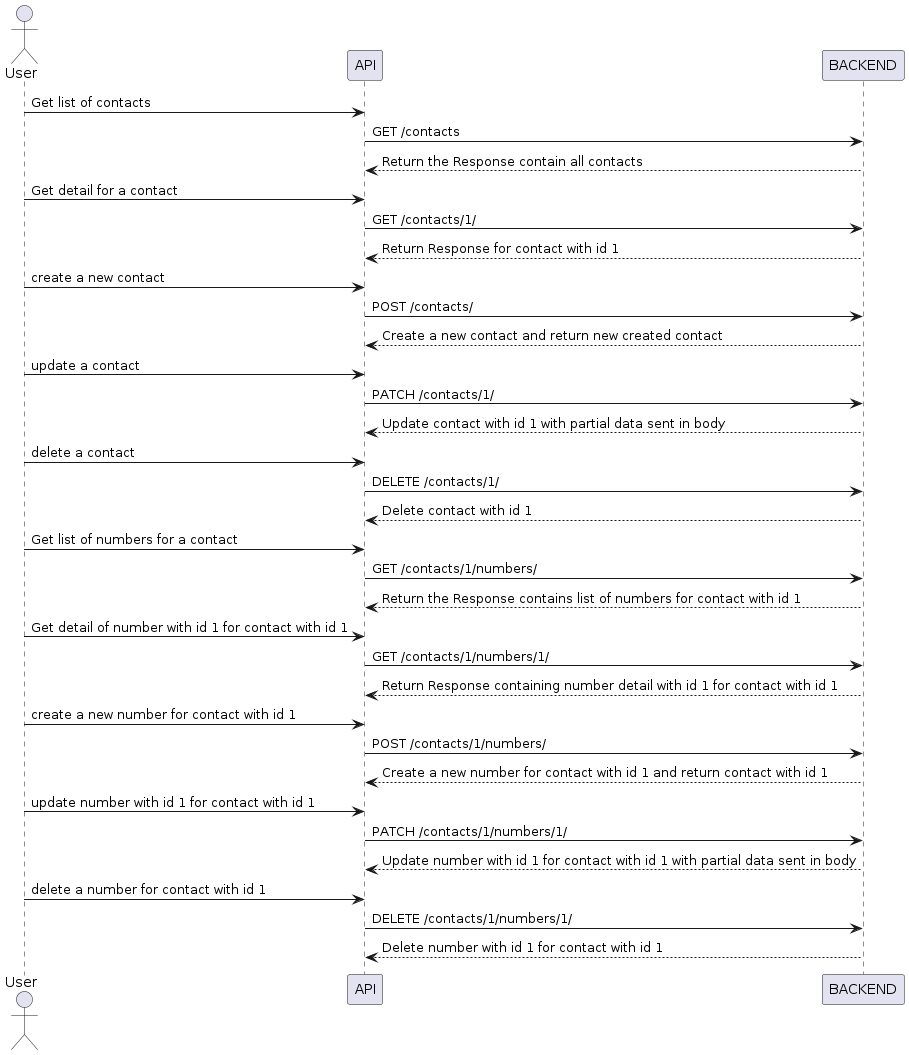

The diagram above was rendered by PlantUML. Its source (embedded in the PNG):
@startuml
actor User

User -> API:Get list of contacts
API -> BACKEND:GET /contacts
BACKEND --> API:Return the Response contain all contacts

User -> API:Get detail for a contact
API -> BACKEND:GET /contacts/1/
BACKEND -->API: Return Response for contact with id 1

User -> API: create a new contact
API -> BACKEND: POST /contacts/
BACKEND --> API: Create a new contact and return new created contact

User -> API: update a contact
API -> BACKEND: PATCH /contacts/1/
BACKEND --> API: Update contact with id 1 with partial data sent in body

User -> API: delete a contact
API -> BACKEND: DELETE /contacts/1/
BACKEND --> API: Delete contact with id 1




User -> API:Get list of numbers for a contact
API -> BACKEND:GET /contacts/1/numbers/
BACKEND --> API:Return the Response contains list of numbers for contact with id 1

User -> API:Get detail of number with id 1 for contact with id 1
API -> BACKEND:GET /contacts/1/numbers/1/
BACKEND --> API: Return Response containing number detail with id 1 for contact with id 1

User -> API: create a new number for contact with id 1
API -> BACKEND: POST /contacts/1/numbers/
BACKEND --> API: Create a new number for contact with id 1 and return contact with id 1

User -> API: update number with id 1 for contact with id 1
API -> BACKEND: PATCH /contacts/1/numbers/1/
BACKEND --> API: Update number with id 1 for contact with id 1 with partial data sent in body

User -> API: delete a number for contact with id 1
API -> BACKEND: DELETE /contacts/1/numbers/1/
BACKEND --> API: Delete number with id 1 for contact with id 1


@enduml